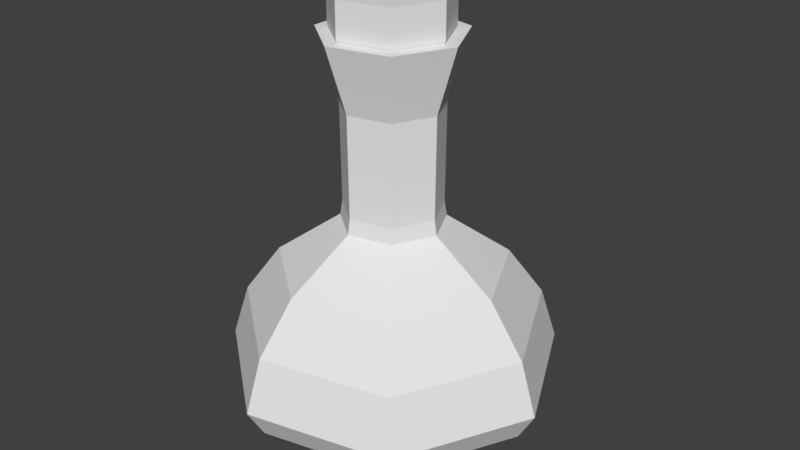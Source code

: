 # Source: Potion.blend  (saved by Blender 2.79.0; exported with 4.5.12 LTS)
import bpy
from mathutils import Matrix  # noqa: F401  (used for matrix-valued properties, if any)

bpy.ops.wm.read_factory_settings(use_empty=True)
scene = bpy.context.scene
scene.name = 'Scene'

# ---- collections
col_collection_1 = bpy.data.collections.new('Collection 1'); scene.collection.children.link(col_collection_1)

# ---- world
world_world = bpy.data.worlds.new('World'); scene.world = world_world
world_world.color = (0.05088, 0.05088, 0.05088)
world_world.use_sun_shadow = False
world_world.sun_shadow_jitter_overblur = 0.0
world_world.cycles.sampling_method = 'MANUAL'

# ---- meshes
me_cylinder_001 = bpy.data.meshes.new('Cylinder.001')
me_cylinder_001.from_pydata([(-0.00651, 0.02831, -0.02799), (-0.009969, 0.04336, 0.03145), (0.01808, 0.02274, -0.02799), (0.02768, 0.03483, 0.03145), (0.02905, 4.669e-05, -0.02799), (0.04449, 7.15e-05, 0.03145), (0.01815, -0.02268, -0.02799), (0.02779, -0.03474, 0.03145), (-0.006419, -0.02833, -0.02799), (-0.00983, -0.04339, 0.03145), (-0.02615, -0.01265, -0.02799), (-0.04005, -0.01937, 0.03145), (-0.02619, 0.01256, -0.02799), (-0.04011, 0.01924, 0.03145), (-0.009969, 0.04336, 0.004962), (0.02768, 0.03483, 0.004962), (0.04449, 7.15e-05, 0.004962), (0.02779, -0.03474, 0.004962), (-0.00983, -0.04339, 0.004962), (-0.04005, -0.01937, 0.004962), (-0.04011, 0.01924, 0.004962)], [], [(14, 1, 3, 15), (15, 3, 5, 16), (16, 5, 7, 17), (17, 7, 9, 18), (18, 9, 11, 19), (3, 1, 13, 11, 9, 7, 5), (19, 11, 13, 20), (20, 13, 1, 14), (0, 2, 4, 6, 8, 10, 12), (12, 20, 14, 0), (10, 19, 20, 12), (8, 18, 19, 10), (6, 17, 18, 8), (4, 16, 17, 6), (2, 15, 16, 4), (0, 14, 15, 2)])
_uv = me_cylinder_001.uv_layers.new(name='UVMap')
_uv.uv.foreach_set('vector', [0.1459, 0.8613, 1.873e-08, 0.8613, 0.0, 0.6387, 0.1459, 0.6387, 0.7013, 0.6755, 0.7013, 0.831, 0.5711, 0.8644, 0.5711, 0.7089, 0.5711, 0.7089, 0.5711, 0.8644, 0.3624, 0.8644, 0.3624, 0.7089, 0.6425, 3.992e-08, 0.7884, 0.0, 0.8197, 0.1387, 0.6738, 0.1387, 0.6738, 0.1387, 0.8197, 0.1387, 0.8197, 0.3613, 0.6738, 0.3613, 0.09059, 0.4505, 0.0, 0.25, 0.09059, 0.04952, 0.2941, 0.0, 0.4574, 0.1387, 0.4574, 0.3613, 0.2941, 0.5, 0.6738, 0.3613, 0.8197, 0.3613, 0.7884, 0.5, 0.6425, 0.5, 0.1773, 1.0, 0.03133, 1.0, 1.873e-08, 0.8613, 0.1459, 0.8613, 0.8934, 0.5, 1.0, 0.5906, 1.0, 0.7359, 0.8934, 0.8265, 0.7605, 0.7942, 0.7013, 0.6633, 0.7605, 0.5323, 0.3624, 0.9133, 0.1773, 1.0, 0.1459, 0.8613, 0.3419, 0.8227, 0.4778, 0.3227, 0.6738, 0.3613, 0.6425, 0.5, 0.4574, 0.4133, 0.4778, 0.1773, 0.6738, 0.1387, 0.6738, 0.3613, 0.4778, 0.3227, 0.4574, 0.08675, 0.6425, 3.992e-08, 0.6738, 0.1387, 0.4778, 0.1773, 0.5349, 0.5, 0.5711, 0.7089, 0.3624, 0.7089, 0.3986, 0.5, 0.3419, 0.6773, 0.1459, 0.6387, 0.1773, 0.5, 0.3624, 0.5867, 0.3419, 0.8227, 0.1459, 0.8613, 0.1459, 0.6387, 0.3419, 0.6773])
me_cylinder_001.use_remesh_preserve_volume = False
me_cylinder_001.use_remesh_preserve_attributes = False
me_cylinder_001.use_mirror_vertex_groups = False
me_cylinder_001.update()
me_cylinder = bpy.data.meshes.new('Cylinder')
me_cylinder.from_pydata([(0.03004, -0.0001472, 0.06828), (0.03127, -0.0001532, 0.1448), (0.01862, -0.02358, 0.06828), (0.01938, -0.02455, 0.1448), (-0.006829, -0.02926, 0.06828), (-0.007108, -0.03045, 0.1448), (-0.02713, -0.0129, 0.06828), (-0.02824, -0.01343, 0.1448), (-0.02701, 0.01317, 0.06828), (-0.02811, 0.01371, 0.1448), (-0.006542, 0.02932, 0.06828), (-0.006809, 0.03052, 0.1448), (0.01885, 0.0234, 0.06828), (0.01962, 0.02435, 0.1448), (0.03004, -0.0001472, 0.06828), (0.01862, -0.02358, 0.06828), (-0.006829, -0.02926, 0.06828), (-0.02713, -0.0129, 0.06828), (-0.02701, 0.01317, 0.06828), (-0.006542, 0.02932, 0.06828), (0.01885, 0.0234, 0.06828), (0.03131, -0.0001534, 0.05627), (0.0194, -0.02458, 0.05627), (-0.007118, -0.03049, 0.05627), (-0.02828, -0.01345, 0.05627), (-0.02815, 0.01372, 0.05627), (-0.006818, 0.03056, 0.05627), (0.01964, 0.02439, 0.05627), (0.06807, -0.0003335, 0.0225), (0.04218, -0.05343, 0.0225), (-0.01547, -0.06629, 0.0225), (-0.06147, -0.02923, 0.0225), (-0.06118, 0.02983, 0.0225), (-0.01482, 0.06644, 0.0225), (0.0427, 0.05301, 0.0225), (0.1008, -0.0004939, -0.01539), (0.06247, -0.07912, -0.01539), (-0.02291, -0.09817, -0.01539), (-0.09104, -0.04329, -0.01539), (-0.09061, 0.04418, -0.01539), (-0.02195, 0.09839, -0.01539), (0.06324, 0.07851, -0.01539), (0.1101, -0.0005393, -0.05603), (0.06821, -0.08639, -0.05603), (-0.02502, -0.1072, -0.05603), (-0.0994, -0.04727, -0.05603), (-0.09894, 0.04824, -0.05603), (-0.02397, 0.1074, -0.05603), (0.06905, 0.08572, -0.05603), (0.08947, -0.0004383, -0.07814), (0.05544, -0.07022, -0.07814), (-0.02034, -0.08713, -0.07814), (-0.0808, -0.03842, -0.07814), (-0.08042, 0.03921, -0.07814), (-0.01948, 0.08732, -0.07814), (0.05612, 0.06967, -0.07814), (0.06766, -0.0003315, -0.09832), (0.04193, -0.05311, -0.09832), (-0.01538, -0.06589, -0.09832), (-0.06111, -0.02906, -0.09832), (-0.06082, 0.02966, -0.09832), (-0.01473, 0.06604, -0.09832), (0.04245, 0.0527, -0.09832), (0.0317, -0.0001553, -0.1123), (0.01964, -0.02488, -0.1123), (-0.007205, -0.03087, -0.1123), (-0.02863, -0.01361, -0.1123), (-0.02849, 0.01389, -0.1123), (-0.006902, 0.03094, -0.1123), (0.01988, 0.02468, -0.1123)], [], [(0, 1, 3, 2), (2, 3, 5, 4), (4, 5, 7, 6), (6, 7, 9, 8), (8, 9, 11, 10), (3, 1, 13, 11, 9, 7, 5), (10, 11, 13, 12), (12, 13, 1, 0), (2, 4, 16, 15), (19, 20, 27, 26), (8, 10, 19, 18), (0, 2, 15, 14), (4, 6, 17, 16), (10, 12, 20, 19), (6, 8, 18, 17), (12, 0, 14, 20), (25, 26, 33, 32), (17, 18, 25, 24), (15, 16, 23, 22), (20, 14, 21, 27), (18, 19, 26, 25), (16, 17, 24, 23), (14, 15, 22, 21), (29, 30, 37, 36), (23, 24, 31, 30), (21, 22, 29, 28), (26, 27, 34, 33), (24, 25, 32, 31), (22, 23, 30, 29), (27, 21, 28, 34), (40, 41, 48, 47), (34, 28, 35, 41), (32, 33, 40, 39), (30, 31, 38, 37), (28, 29, 36, 35), (33, 34, 41, 40), (31, 32, 39, 38), (48, 42, 49, 55), (38, 39, 46, 45), (36, 37, 44, 43), (41, 35, 42, 48), (39, 40, 47, 46), (37, 38, 45, 44), (35, 36, 43, 42), (52, 53, 60, 59), (46, 47, 54, 53), (44, 45, 52, 51), (42, 43, 50, 49), (47, 48, 55, 54), (45, 46, 53, 52), (43, 44, 51, 50), (56, 57, 64, 63), (50, 51, 58, 57), (55, 49, 56, 62), (53, 54, 61, 60), (51, 52, 59, 58), (49, 50, 57, 56), (54, 55, 62, 61), (63, 64, 65, 66, 67, 68, 69), (61, 62, 69, 68), (59, 60, 67, 66), (57, 58, 65, 64), (62, 56, 63, 69), (60, 61, 68, 67), (58, 59, 66, 65)])
me_cylinder.use_remesh_preserve_volume = False
me_cylinder.use_remesh_preserve_attributes = False
me_cylinder.use_mirror_vertex_groups = False
me_cylinder.update()
me_torus = bpy.data.meshes.new('Torus')
me_torus.from_pydata([(0.1276, 0.0, 0.0), (0.1149, 0.0, 0.04064), (0.1007, 0.0, 0.04064), (0.11, -7.589e-10, 3.126e-18), (0.08935, 0.0, -0.02211), (0.1149, 0.0, -0.02211), (0.07958, 0.09979, 0.0), (0.07162, 0.08981, 0.04064), (0.0628, 0.07875, 0.04064), (0.06859, 0.08601, 3.126e-18), (0.05571, 0.06985, -0.02211), (0.07162, 0.08981, -0.02211), (-0.0284, 0.1244, 0.0), (-0.02556, 0.112, 0.04064), (-0.02241, 0.0982, 0.04064), (-0.02448, 0.1072, 3.126e-18), (-0.01988, 0.08711, -0.02211), (-0.02556, 0.112, -0.02211), (-0.115, 0.05538, 0.0), (-0.1035, 0.04984, 0.04064), (-0.09075, 0.0437, 0.04064), (-0.09911, 0.04773, 3.126e-18), (-0.0805, 0.03877, -0.02211), (-0.1035, 0.04984, -0.02211), (-0.115, -0.05538, 0.0), (-0.1035, -0.04984, 0.04064), (-0.09075, -0.0437, 0.04064), (-0.09911, -0.04773, 3.126e-18), (-0.0805, -0.03877, -0.02211), (-0.1035, -0.04984, -0.02211), (-0.0284, -0.1244, 0.0), (-0.02556, -0.112, 0.04064), (-0.02241, -0.0982, 0.04064), (-0.02448, -0.1072, 3.126e-18), (-0.01988, -0.08711, -0.02211), (-0.02556, -0.112, -0.02211), (0.07958, -0.09979, 0.0), (0.07162, -0.08981, 0.04064), (0.0628, -0.07875, 0.04064), (0.06859, -0.08601, 3.126e-18), (0.05571, -0.06985, -0.02211), (0.07162, -0.08981, -0.02211), (0.08739, 4.16e-10, 0.07853), (0.06797, 4.16e-10, 0.07853), (0.05449, 0.06833, 0.07853), (0.04238, 0.05314, 0.07853), (-0.01945, 0.0852, 0.07853), (-0.01513, 0.06627, 0.07853), (-0.07874, 0.03792, 0.07853), (-0.06124, 0.02949, 0.07853), (-0.07874, -0.03792, 0.07853), (-0.06124, -0.02949, 0.07853), (-0.01945, -0.0852, 0.07853), (-0.01513, -0.06627, 0.07853), (0.05449, -0.06833, 0.07853), (0.04238, -0.05314, 0.07853), (0.03925, 1.549e-09, 0.1126), (0.03133, 1.55e-09, 0.1123), (0.02447, 0.03068, 0.1126), (0.01953, 0.02449, 0.1123), (-0.008733, 0.03826, 0.1126), (-0.006971, 0.03054, 0.1123), (-0.03536, 0.01703, 0.1126), (-0.02823, 0.01359, 0.1123), (-0.03536, -0.01703, 0.1126), (-0.02823, -0.01359, 0.1123), (-0.008733, -0.03826, 0.1126), (-0.006971, -0.03054, 0.1123), (0.02447, -0.03068, 0.1126), (0.01953, -0.02449, 0.1123), (0.03743, 1.548e-09, 0.1242), (0.02992, 1.549e-09, 0.1242), (0.02334, 0.02926, 0.1242), (0.01865, 0.02339, 0.1242), (-0.008329, 0.03649, 0.1242), (-0.006657, 0.02917, 0.1242), (-0.03372, 0.01624, 0.1242), (-0.02695, 0.01298, 0.1242), (-0.03372, -0.01624, 0.1242), (-0.02695, -0.01298, 0.1242), (-0.008329, -0.03649, 0.1242), (-0.006657, -0.02917, 0.1242), (0.02334, -0.02926, 0.1242), (0.01865, -0.02339, 0.1242), (0.03807, 1.567e-09, 0.2007), (0.032, 1.573e-09, 0.2011), (0.02374, 0.02977, 0.2007), (0.01995, 0.02502, 0.2011), (-0.008472, 0.03712, 0.2007), (-0.00712, 0.0312, 0.2011), (-0.0343, 0.01652, 0.2007), (-0.02883, 0.01388, 0.2011), (-0.0343, -0.01652, 0.2007), (-0.02883, -0.01388, 0.2011), (-0.008472, -0.03712, 0.2007), (-0.00712, -0.0312, 0.2011), (0.02374, -0.02977, 0.2007), (0.01995, -0.02502, 0.2011), (0.05381, 1.558e-09, 0.2511), (0.04185, 1.558e-09, 0.2511), (0.03355, 0.04207, 0.2511), (0.02609, 0.03272, 0.2511), (-0.01197, 0.05246, 0.2511), (-0.009312, 0.0408, 0.2511), (-0.04848, 0.02335, 0.2511), (-0.03771, 0.01816, 0.2511), (-0.04848, -0.02335, 0.2511), (-0.03771, -0.01816, 0.2511), (-0.01197, -0.05246, 0.2511), (-0.009312, -0.0408, 0.2511), (0.03355, -0.04207, 0.2511), (0.02609, -0.03272, 0.2511), (0.06754, 0.0, -0.04229), (0.08684, 0.0, -0.04229), (0.04211, 0.05281, -0.04229), (0.05415, 0.0679, -0.04229), (-0.01503, 0.06585, -0.04229), (-0.01932, 0.08467, -0.04229), (-0.06086, 0.02931, -0.04229), (-0.07824, 0.03768, -0.04229), (-0.06086, -0.02931, -0.04229), (-0.07824, -0.03768, -0.04229), (-0.01503, -0.06585, -0.04229), (-0.01932, -0.08467, -0.04229), (0.04211, -0.05281, -0.04229), (0.05415, -0.0679, -0.04229), (0.03158, 6.945e-10, -0.05626), (0.03963, 0.00208, -0.05883), (0.01969, 0.02469, -0.05626), (0.02434, 0.03382, -0.05883), (-0.007026, 0.03078, -0.05626), (-0.01, 0.04166, -0.05883), (-0.02845, 0.0137, -0.05626), (-0.03755, 0.01969, -0.05883), (-0.02845, -0.0137, -0.05626), (-0.03755, -0.01554, -0.05883), (-0.007026, -0.03078, -0.05626), (-0.01, -0.0375, -0.05883), (0.01969, -0.02469, -0.05626), (0.02434, -0.02966, -0.05883)], [], [(0, 6, 7, 1), (8, 2, 43, 45), (2, 8, 9, 3), (3, 9, 10, 4), (4, 10, 114, 112), (5, 11, 6, 0), (6, 12, 13, 7), (1, 7, 44, 42), (8, 14, 15, 9), (9, 15, 16, 10), (28, 34, 122, 120), (11, 17, 12, 6), (12, 18, 19, 13), (31, 37, 54, 52), (14, 20, 21, 15), (15, 21, 22, 16), (17, 11, 115, 117), (17, 23, 18, 12), (18, 24, 25, 19), (26, 20, 49, 51), (20, 26, 27, 21), (21, 27, 28, 22), (10, 16, 116, 114), (23, 29, 24, 18), (24, 30, 31, 25), (7, 13, 46, 44), (26, 32, 33, 27), (27, 33, 34, 28), (22, 28, 120, 118), (29, 35, 30, 24), (30, 36, 37, 31), (14, 8, 45, 47), (32, 38, 39, 33), (33, 39, 40, 34), (35, 29, 121, 123), (35, 41, 36, 30), (36, 0, 1, 37), (19, 25, 50, 48), (38, 2, 3, 39), (39, 3, 4, 40), (23, 17, 117, 119), (41, 5, 0, 36), (49, 47, 61, 63), (45, 43, 57, 59), (44, 46, 60, 58), (50, 52, 66, 64), (54, 42, 56, 68), (46, 48, 62, 60), (52, 54, 68, 66), (2, 38, 55, 43), (20, 14, 47, 49), (32, 26, 51, 53), (13, 19, 48, 46), (37, 1, 42, 54), (25, 31, 52, 50), (38, 32, 53, 55), (69, 67, 81, 83), (57, 69, 83, 71), (61, 59, 73, 75), (63, 61, 75, 77), (59, 57, 71, 73), (58, 60, 74, 72), (64, 66, 80, 78), (47, 45, 59, 61), (43, 55, 69, 57), (55, 53, 67, 69), (42, 44, 58, 56), (51, 49, 63, 65), (48, 50, 64, 62), (53, 51, 65, 67), (76, 78, 92, 90), (79, 77, 91, 93), (70, 72, 86, 84), (83, 81, 95, 97), (71, 83, 97, 85), (75, 73, 87, 89), (77, 75, 89, 91), (56, 58, 72, 70), (65, 63, 77, 79), (62, 64, 78, 76), (67, 65, 79, 81), (66, 68, 82, 80), (60, 62, 76, 74), (68, 56, 70, 82), (96, 84, 98, 110), (88, 90, 104, 102), (94, 96, 110, 108), (95, 93, 107, 109), (90, 92, 106, 104), (93, 91, 105, 107), (84, 86, 100, 98), (81, 79, 93, 95), (80, 82, 96, 94), (74, 76, 90, 88), (82, 70, 84, 96), (78, 80, 94, 92), (72, 74, 88, 86), (73, 71, 85, 87), (98, 100, 101, 99), (100, 102, 103, 101), (102, 104, 105, 103), (104, 106, 107, 105), (106, 108, 109, 107), (108, 110, 111, 109), (110, 98, 99, 111), (92, 94, 108, 106), (86, 88, 102, 100), (87, 85, 99, 101), (91, 89, 103, 105), (89, 87, 101, 103), (85, 97, 111, 99), (97, 95, 109, 111), (112, 114, 128, 126), (121, 119, 133, 135), (118, 120, 134, 132), (119, 117, 131, 133), (123, 121, 135, 137), (125, 123, 137, 139), (116, 118, 132, 130), (41, 35, 123, 125), (5, 41, 125, 113), (34, 40, 124, 122), (40, 4, 112, 124), (16, 22, 118, 116), (29, 23, 119, 121), (11, 5, 113, 115), (126, 128, 129, 127), (128, 130, 131, 129), (130, 132, 133, 131), (132, 134, 135, 133), (134, 136, 137, 135), (136, 138, 139, 137), (138, 126, 127, 139), (114, 116, 130, 128), (113, 125, 139, 127), (120, 122, 136, 134), (115, 113, 127, 129), (117, 115, 129, 131), (124, 112, 126, 138), (122, 124, 138, 136), (130, 132, 134, 136, 138, 126, 128), (129, 127, 139, 137, 135, 133, 131)])
me_torus.use_remesh_preserve_volume = False
me_torus.use_remesh_preserve_attributes = False
me_torus.use_mirror_vertex_groups = False
me_torus.update()

# ---- objects
ob_cork = bpy.data.objects.new('Cork', me_cylinder_001)
ob_liquid = bpy.data.objects.new('liquid', me_cylinder)
ob_glass = bpy.data.objects.new('Glass', me_torus)

# ---- transforms, parenting, visibility, modifiers, constraints
ob_cork.location = (-0.0006203, -0.006811, 0.3032)
ob_cork.lineart.crease_threshold = 0.0
ob_liquid.location = (-0.0003219, -0.006052, 0.1115)
ob_liquid.lineart.crease_threshold = 0.0
ob_glass.location = (-0.0004393, -0.00635, 0.05521)
ob_glass.lineart.crease_threshold = 0.0

# ---- collection membership
col_collection_1.objects.link(ob_cork)
col_collection_1.objects.link(ob_liquid)
col_collection_1.objects.link(ob_glass)

# ---- scene / render settings (as saved in the file)
scene.frame_start = 1; scene.frame_end = 250; scene.frame_set(1)
scene.render.engine = 'BLENDER_EEVEE_NEXT'
scene.render.resolution_percentage = 50
scene.render.dither_intensity = 0.0
scene.cycles.use_denoising = False
scene.cycles.samples = 128
scene.cycles.sampling_pattern = 'TABULATED_SOBOL'
scene.cycles.use_adaptive_sampling = False
scene.cycles.use_light_tree = False
scene.cycles.blur_glossy = 0.0
scene.cycles.sample_clamp_indirect = 0.0
scene.view_settings.view_transform = 'Standard'
bpy.context.view_layer.update()

# ---- added for rendering (the .blend has no active camera and no usable light): camera, sun
cam_auto = bpy.data.cameras.new('AutoCamera')
cam_auto.lens = 50.0
cam_auto.sensor_width = 36.0
cam_auto.clip_end = 1000.0
ob_auto_camera = bpy.data.objects.new('AutoCamera', cam_auto)
scene.collection.objects.link(ob_auto_camera)
ob_auto_camera.location = (0.45463, -0.54485, 0.524519)
ob_auto_camera.rotation_euler = (1.09748, -7.21219e-08, 0.694738)
scene.camera = ob_auto_camera
light_auto_sun = bpy.data.lights.new('AutoSun', 'SUN')
light_auto_sun.energy = 3.0
light_auto_sun.angle = 0.0523599
ob_auto_sun = bpy.data.objects.new('AutoSun', light_auto_sun)
scene.collection.objects.link(ob_auto_sun)
ob_auto_sun.rotation_euler = (0.872665, 0.174533, 0.523599)
bpy.context.view_layer.update()
